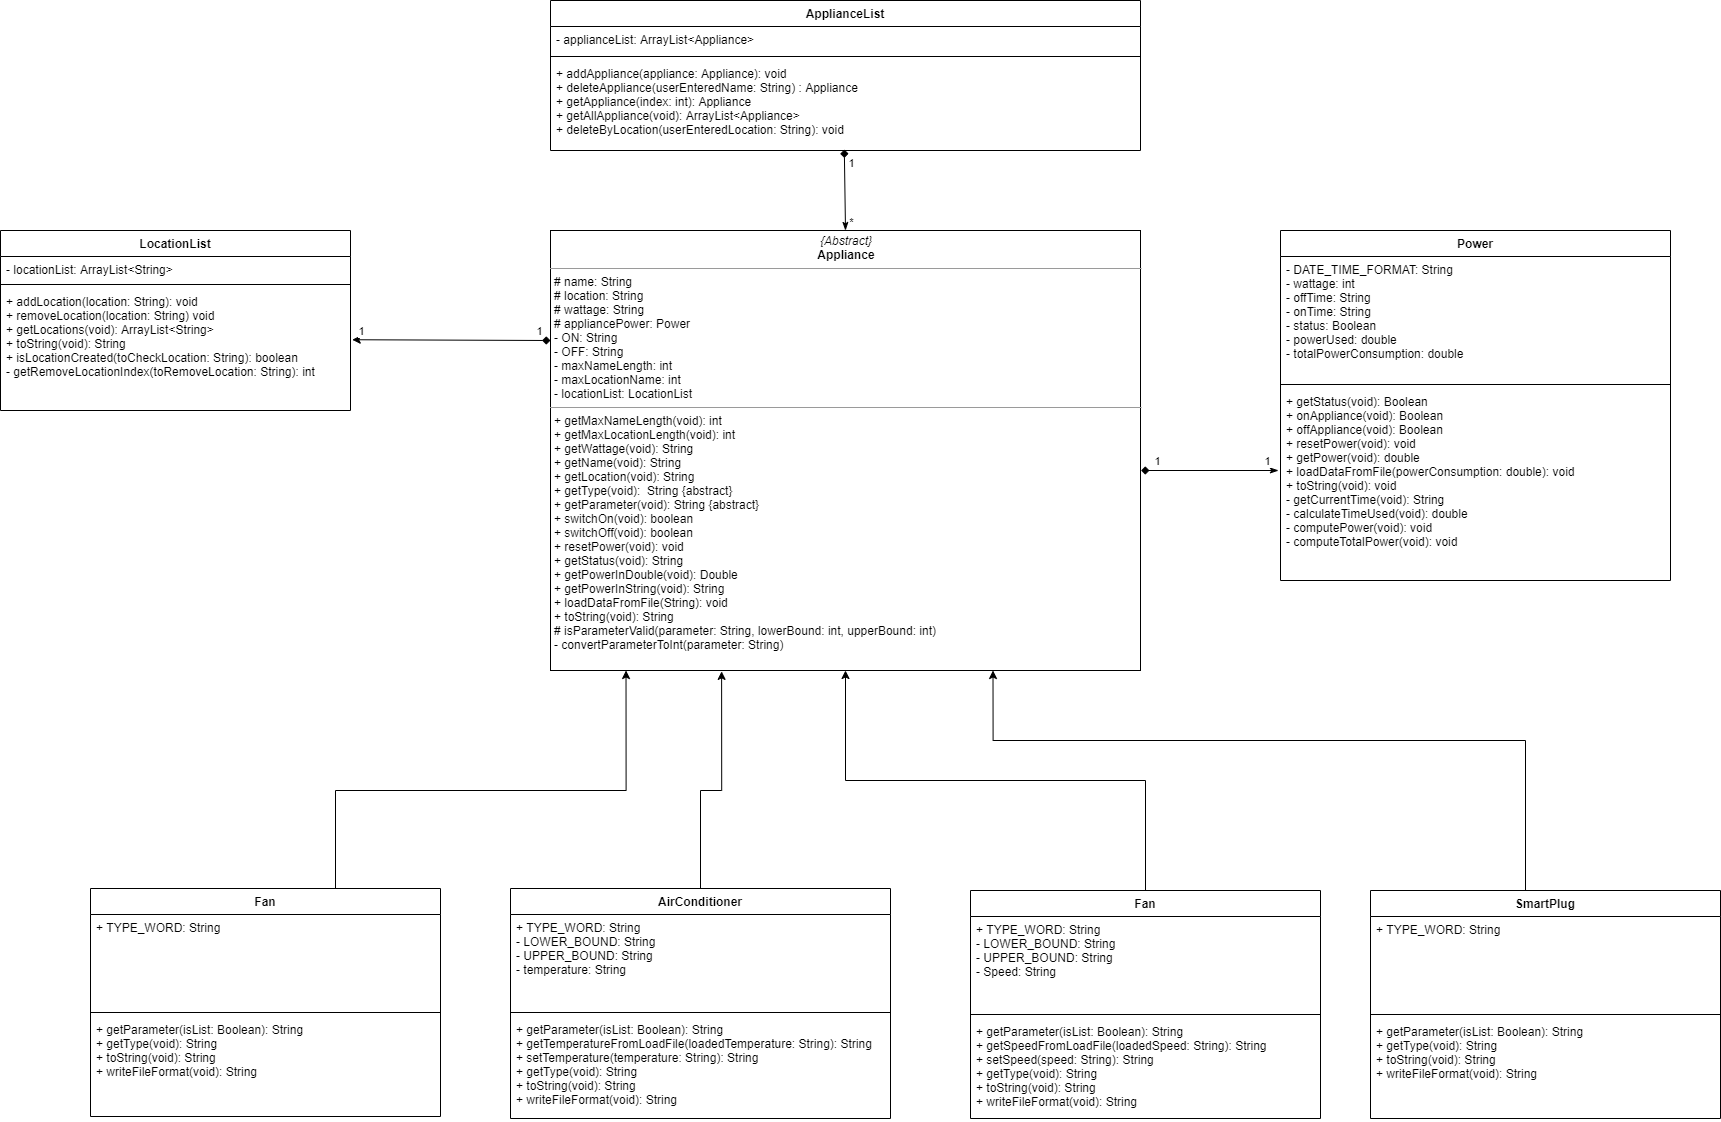

The diagram above was exported from draw.io. Its source (the exported page's mxGraphModel, read from the mxfile embedded in the PNG):
<mxGraphModel dx="2955" dy="3113" grid="1" gridSize="10" guides="1" tooltips="1" connect="1" arrows="1" fold="1" page="1" pageScale="1" pageWidth="827" pageHeight="1169" math="0" shadow="0">
  <root>
    <mxCell id="0" />
    <mxCell id="1" parent="0" />
    <mxCell id="2" style="rounded=0;orthogonalLoop=1;jettySize=auto;html=1;exitX=0.5;exitY=0;exitDx=0;exitDy=0;entryX=0.498;entryY=0.989;entryDx=0;entryDy=0;entryPerimeter=0;endArrow=diamond;endFill=1;startArrow=classicThin;startFill=1;" edge="1" source="11" target="35" parent="1">
      <mxGeometry relative="1" as="geometry" />
    </mxCell>
    <mxCell id="3" value="1" style="edgeLabel;html=1;align=center;verticalAlign=middle;resizable=0;points=[];" vertex="1" connectable="0" parent="2">
      <mxGeometry x="0.7036" y="-1" relative="1" as="geometry">
        <mxPoint x="5.01" as="offset" />
      </mxGeometry>
    </mxCell>
    <mxCell id="4" value="*" style="edgeLabel;html=1;align=center;verticalAlign=middle;resizable=0;points=[];" vertex="1" connectable="0" parent="2">
      <mxGeometry x="-0.6794" y="-1" relative="1" as="geometry">
        <mxPoint x="4.1899999999999995" y="3.01" as="offset" />
      </mxGeometry>
    </mxCell>
    <mxCell id="5" style="edgeStyle=none;rounded=0;orthogonalLoop=1;jettySize=auto;html=1;startArrow=classicThin;startFill=1;endArrow=diamond;endFill=1;" edge="1" parent="1">
      <mxGeometry relative="1" as="geometry">
        <mxPoint x="790.5882352941176" y="250" as="targetPoint" />
        <mxPoint x="928" y="250" as="sourcePoint" />
      </mxGeometry>
    </mxCell>
    <mxCell id="6" value="1" style="edgeLabel;html=1;align=center;verticalAlign=middle;resizable=0;points=[];" vertex="1" connectable="0" parent="5">
      <mxGeometry x="0.7774" relative="1" as="geometry">
        <mxPoint y="-10" as="offset" />
      </mxGeometry>
    </mxCell>
    <mxCell id="7" value="1" style="edgeLabel;html=1;align=center;verticalAlign=middle;resizable=0;points=[];" vertex="1" connectable="0" parent="5">
      <mxGeometry x="-0.8151" y="-2" relative="1" as="geometry">
        <mxPoint y="-8" as="offset" />
      </mxGeometry>
    </mxCell>
    <mxCell id="8" style="edgeStyle=none;rounded=0;orthogonalLoop=1;jettySize=auto;html=1;exitX=0;exitY=0.25;exitDx=0;exitDy=0;startArrow=diamond;startFill=1;entryX=1.005;entryY=0.42;entryDx=0;entryDy=0;entryPerimeter=0;" edge="1" source="11" target="43" parent="1">
      <mxGeometry relative="1" as="geometry" />
    </mxCell>
    <mxCell id="9" value="1" style="edgeLabel;html=1;align=center;verticalAlign=middle;resizable=0;points=[];" vertex="1" connectable="0" parent="8">
      <mxGeometry x="-0.8775" y="-1" relative="1" as="geometry">
        <mxPoint y="-8.95" as="offset" />
      </mxGeometry>
    </mxCell>
    <mxCell id="10" value="1" style="edgeLabel;html=1;align=center;verticalAlign=middle;resizable=0;points=[];" vertex="1" connectable="0" parent="8">
      <mxGeometry x="0.9244" y="1" relative="1" as="geometry">
        <mxPoint y="-10.27" as="offset" />
      </mxGeometry>
    </mxCell>
    <mxCell id="11" value="&lt;p style=&quot;margin: 0px ; margin-top: 4px ; text-align: center&quot;&gt;&lt;i&gt;{Abstract}&lt;/i&gt;&lt;br&gt;&lt;b&gt;Appliance&lt;/b&gt;&lt;/p&gt;&lt;hr size=&quot;1&quot;&gt;&lt;p style=&quot;margin: 0px ; margin-left: 4px&quot;&gt;# name: String&lt;br&gt;# location: String&lt;/p&gt;&lt;p style=&quot;margin: 0px ; margin-left: 4px&quot;&gt;# wattage: String&amp;nbsp;&lt;/p&gt;&lt;p style=&quot;margin: 0px ; margin-left: 4px&quot;&gt;# appliancePower: Power&lt;/p&gt;&lt;p style=&quot;margin: 0px ; margin-left: 4px&quot;&gt;- ON: String&amp;nbsp;&lt;/p&gt;&lt;p style=&quot;margin: 0px ; margin-left: 4px&quot;&gt;- OFF: String&lt;/p&gt;&lt;p style=&quot;margin: 0px ; margin-left: 4px&quot;&gt;- maxNameLength: int&lt;/p&gt;&lt;p style=&quot;margin: 0px ; margin-left: 4px&quot;&gt;- maxLocationName: int&amp;nbsp;&lt;/p&gt;&lt;p style=&quot;margin: 0px ; margin-left: 4px&quot;&gt;- locationList: LocationList&lt;/p&gt;&lt;hr size=&quot;1&quot;&gt;&lt;p style=&quot;margin: 0px ; margin-left: 4px&quot;&gt;+ getMaxNameLength(void): int&lt;/p&gt;&lt;p style=&quot;margin: 0px ; margin-left: 4px&quot;&gt;+ getMaxLocationLength(void): int&lt;/p&gt;&lt;p style=&quot;margin: 0px ; margin-left: 4px&quot;&gt;+ getWattage(void): String&lt;/p&gt;&lt;p style=&quot;margin: 0px ; margin-left: 4px&quot;&gt;+ getName(void): String&lt;/p&gt;&lt;p style=&quot;margin: 0px ; margin-left: 4px&quot;&gt;+ getLocation(void): String&lt;/p&gt;&lt;p style=&quot;margin: 0px ; margin-left: 4px&quot;&gt;+ getType(void): &amp;nbsp;String {abstract}&lt;/p&gt;&lt;p style=&quot;margin: 0px ; margin-left: 4px&quot;&gt;+ getParameter(void): String {abstract}&lt;/p&gt;&lt;p style=&quot;margin: 0px ; margin-left: 4px&quot;&gt;+ switchOn(void): boolean&amp;nbsp;&lt;/p&gt;&lt;p style=&quot;margin: 0px ; margin-left: 4px&quot;&gt;+ switchOff(void): boolean&amp;nbsp;&lt;br&gt;&lt;/p&gt;&lt;p style=&quot;margin: 0px ; margin-left: 4px&quot;&gt;+ resetPower(void): void&lt;/p&gt;&lt;p style=&quot;margin: 0px ; margin-left: 4px&quot;&gt;+ getStatus(void): String&lt;/p&gt;&lt;p style=&quot;margin: 0px ; margin-left: 4px&quot;&gt;+ getPowerInDouble(void): Double&lt;/p&gt;&lt;p style=&quot;margin: 0px ; margin-left: 4px&quot;&gt;+ getPowerInString(void): String&lt;/p&gt;&lt;p style=&quot;margin: 0px ; margin-left: 4px&quot;&gt;+ loadDataFromFile(String): void&amp;nbsp;&lt;/p&gt;&lt;p style=&quot;margin: 0px ; margin-left: 4px&quot;&gt;+ toString(void): String&amp;nbsp;&lt;/p&gt;&lt;p style=&quot;margin: 0px ; margin-left: 4px&quot;&gt;# isParameterValid(parameter: String, lowerBound: int, upperBound: int)&lt;/p&gt;&lt;p style=&quot;margin: 0px ; margin-left: 4px&quot;&gt;- convertParameterToInt(parameter: String)&lt;/p&gt;&lt;p style=&quot;margin: 0px ; margin-left: 4px&quot;&gt;&lt;br&gt;&lt;/p&gt;&lt;p style=&quot;margin: 0px ; margin-left: 4px&quot;&gt;&lt;br&gt;&lt;/p&gt;" style="verticalAlign=top;align=left;overflow=fill;fontSize=12;fontFamily=Helvetica;html=1;" vertex="1" parent="1">
      <mxGeometry x="200" y="10" width="590" height="440" as="geometry" />
    </mxCell>
    <mxCell id="12" style="edgeStyle=orthogonalEdgeStyle;rounded=0;orthogonalLoop=1;jettySize=auto;html=1;entryX=0.29;entryY=1.002;entryDx=0;entryDy=0;entryPerimeter=0;" edge="1" source="13" target="11" parent="1">
      <mxGeometry relative="1" as="geometry">
        <Array as="points">
          <mxPoint x="350" y="570" />
          <mxPoint x="371" y="570" />
        </Array>
      </mxGeometry>
    </mxCell>
    <mxCell id="13" value="AirConditioner" style="swimlane;fontStyle=1;align=center;verticalAlign=top;childLayout=stackLayout;horizontal=1;startSize=26;horizontalStack=0;resizeParent=1;resizeParentMax=0;resizeLast=0;collapsible=1;marginBottom=0;" vertex="1" parent="1">
      <mxGeometry x="160" y="668" width="380" height="230" as="geometry">
        <mxRectangle x="274" y="670" width="140" height="26" as="alternateBounds" />
      </mxGeometry>
    </mxCell>
    <mxCell id="14" value="+ TYPE_WORD: String&#10;- LOWER_BOUND: String&#10;- UPPER_BOUND: String&#10;- temperature: String" style="text;strokeColor=none;fillColor=none;align=left;verticalAlign=top;spacingLeft=4;spacingRight=4;overflow=hidden;rotatable=0;points=[[0,0.5],[1,0.5]];portConstraint=eastwest;" vertex="1" parent="13">
      <mxGeometry y="26" width="380" height="94" as="geometry" />
    </mxCell>
    <mxCell id="15" value="" style="line;strokeWidth=1;fillColor=none;align=left;verticalAlign=middle;spacingTop=-1;spacingLeft=3;spacingRight=3;rotatable=0;labelPosition=right;points=[];portConstraint=eastwest;" vertex="1" parent="13">
      <mxGeometry y="120" width="380" height="8" as="geometry" />
    </mxCell>
    <mxCell id="16" value="+ getParameter(isList: Boolean): String &#10;+ getTemperatureFromLoadFile(loadedTemperature: String): String &#10;+ setTemperature(temperature: String): String&#10;+ getType(void): String&#10;+ toString(void): String&#10;+ writeFileFormat(void): String " style="text;strokeColor=none;fillColor=none;align=left;verticalAlign=top;spacingLeft=4;spacingRight=4;overflow=hidden;rotatable=0;points=[[0,0.5],[1,0.5]];portConstraint=eastwest;" vertex="1" parent="13">
      <mxGeometry y="128" width="380" height="102" as="geometry" />
    </mxCell>
    <mxCell id="17" style="edgeStyle=orthogonalEdgeStyle;rounded=0;orthogonalLoop=1;jettySize=auto;html=1;exitX=0.5;exitY=0;exitDx=0;exitDy=0;" edge="1" source="18" target="11" parent="1">
      <mxGeometry relative="1" as="geometry" />
    </mxCell>
    <mxCell id="18" value="Fan" style="swimlane;fontStyle=1;align=center;verticalAlign=top;childLayout=stackLayout;horizontal=1;startSize=26;horizontalStack=0;resizeParent=1;resizeParentMax=0;resizeLast=0;collapsible=1;marginBottom=0;" vertex="1" parent="1">
      <mxGeometry x="620" y="670" width="350" height="228" as="geometry">
        <mxRectangle x="190" y="680" width="70" height="26" as="alternateBounds" />
      </mxGeometry>
    </mxCell>
    <mxCell id="19" value="+ TYPE_WORD: String&#10;- LOWER_BOUND: String&#10;- UPPER_BOUND: String&#10;- Speed: String" style="text;strokeColor=none;fillColor=none;align=left;verticalAlign=top;spacingLeft=4;spacingRight=4;overflow=hidden;rotatable=0;points=[[0,0.5],[1,0.5]];portConstraint=eastwest;" vertex="1" parent="18">
      <mxGeometry y="26" width="350" height="94" as="geometry" />
    </mxCell>
    <mxCell id="20" value="" style="line;strokeWidth=1;fillColor=none;align=left;verticalAlign=middle;spacingTop=-1;spacingLeft=3;spacingRight=3;rotatable=0;labelPosition=right;points=[];portConstraint=eastwest;" vertex="1" parent="18">
      <mxGeometry y="120" width="350" height="8" as="geometry" />
    </mxCell>
    <mxCell id="21" value="+ getParameter(isList: Boolean): String &#10;+ getSpeedFromLoadFile(loadedSpeed: String): String &#10;+ setSpeed(speed: String): String&#10;+ getType(void): String&#10;+ toString(void): String&#10;+ writeFileFormat(void): String " style="text;strokeColor=none;fillColor=none;align=left;verticalAlign=top;spacingLeft=4;spacingRight=4;overflow=hidden;rotatable=0;points=[[0,0.5],[1,0.5]];portConstraint=eastwest;" vertex="1" parent="18">
      <mxGeometry y="128" width="350" height="100" as="geometry" />
    </mxCell>
    <mxCell id="22" style="edgeStyle=orthogonalEdgeStyle;rounded=0;orthogonalLoop=1;jettySize=auto;html=1;entryX=0.128;entryY=1;entryDx=0;entryDy=0;exitX=0.5;exitY=0;exitDx=0;exitDy=0;entryPerimeter=0;" edge="1" source="23" target="11" parent="1">
      <mxGeometry relative="1" as="geometry">
        <Array as="points">
          <mxPoint x="-15" y="570" />
          <mxPoint x="276" y="570" />
        </Array>
      </mxGeometry>
    </mxCell>
    <mxCell id="23" value="Fan" style="swimlane;fontStyle=1;align=center;verticalAlign=top;childLayout=stackLayout;horizontal=1;startSize=26;horizontalStack=0;resizeParent=1;resizeParentMax=0;resizeLast=0;collapsible=1;marginBottom=0;" vertex="1" parent="1">
      <mxGeometry x="-260" y="668" width="350" height="228" as="geometry">
        <mxRectangle x="-190" y="680" width="70" height="26" as="alternateBounds" />
      </mxGeometry>
    </mxCell>
    <mxCell id="24" value="+ TYPE_WORD: String" style="text;strokeColor=none;fillColor=none;align=left;verticalAlign=top;spacingLeft=4;spacingRight=4;overflow=hidden;rotatable=0;points=[[0,0.5],[1,0.5]];portConstraint=eastwest;" vertex="1" parent="23">
      <mxGeometry y="26" width="350" height="94" as="geometry" />
    </mxCell>
    <mxCell id="25" value="" style="line;strokeWidth=1;fillColor=none;align=left;verticalAlign=middle;spacingTop=-1;spacingLeft=3;spacingRight=3;rotatable=0;labelPosition=right;points=[];portConstraint=eastwest;" vertex="1" parent="23">
      <mxGeometry y="120" width="350" height="8" as="geometry" />
    </mxCell>
    <mxCell id="26" value="+ getParameter(isList: Boolean): String &#10;+ getType(void): String&#10;+ toString(void): String&#10;+ writeFileFormat(void): String " style="text;strokeColor=none;fillColor=none;align=left;verticalAlign=top;spacingLeft=4;spacingRight=4;overflow=hidden;rotatable=0;points=[[0,0.5],[1,0.5]];portConstraint=eastwest;" vertex="1" parent="23">
      <mxGeometry y="128" width="350" height="100" as="geometry" />
    </mxCell>
    <mxCell id="27" style="edgeStyle=orthogonalEdgeStyle;rounded=0;orthogonalLoop=1;jettySize=auto;html=1;exitX=0.5;exitY=0;exitDx=0;exitDy=0;entryX=0.75;entryY=1;entryDx=0;entryDy=0;" edge="1" source="28" target="11" parent="1">
      <mxGeometry relative="1" as="geometry">
        <Array as="points">
          <mxPoint x="1175" y="520" />
          <mxPoint x="643" y="520" />
        </Array>
      </mxGeometry>
    </mxCell>
    <mxCell id="28" value="SmartPlug" style="swimlane;fontStyle=1;align=center;verticalAlign=top;childLayout=stackLayout;horizontal=1;startSize=26;horizontalStack=0;resizeParent=1;resizeParentMax=0;resizeLast=0;collapsible=1;marginBottom=0;" vertex="1" parent="1">
      <mxGeometry x="1020" y="670" width="350" height="228" as="geometry">
        <mxRectangle x="190" y="680" width="70" height="26" as="alternateBounds" />
      </mxGeometry>
    </mxCell>
    <mxCell id="29" value="+ TYPE_WORD: String" style="text;strokeColor=none;fillColor=none;align=left;verticalAlign=top;spacingLeft=4;spacingRight=4;overflow=hidden;rotatable=0;points=[[0,0.5],[1,0.5]];portConstraint=eastwest;" vertex="1" parent="28">
      <mxGeometry y="26" width="350" height="94" as="geometry" />
    </mxCell>
    <mxCell id="30" value="" style="line;strokeWidth=1;fillColor=none;align=left;verticalAlign=middle;spacingTop=-1;spacingLeft=3;spacingRight=3;rotatable=0;labelPosition=right;points=[];portConstraint=eastwest;" vertex="1" parent="28">
      <mxGeometry y="120" width="350" height="8" as="geometry" />
    </mxCell>
    <mxCell id="31" value="+ getParameter(isList: Boolean): String &#10;+ getType(void): String&#10;+ toString(void): String&#10;+ writeFileFormat(void): String " style="text;strokeColor=none;fillColor=none;align=left;verticalAlign=top;spacingLeft=4;spacingRight=4;overflow=hidden;rotatable=0;points=[[0,0.5],[1,0.5]];portConstraint=eastwest;" vertex="1" parent="28">
      <mxGeometry y="128" width="350" height="100" as="geometry" />
    </mxCell>
    <mxCell id="32" value="ApplianceList" style="swimlane;fontStyle=1;align=center;verticalAlign=top;childLayout=stackLayout;horizontal=1;startSize=26;horizontalStack=0;resizeParent=1;resizeParentMax=0;resizeLast=0;collapsible=1;marginBottom=0;" vertex="1" parent="1">
      <mxGeometry x="200" y="-220" width="590" height="150" as="geometry" />
    </mxCell>
    <mxCell id="33" value="- applianceList: ArrayList&lt;Appliance&gt; " style="text;strokeColor=none;fillColor=none;align=left;verticalAlign=top;spacingLeft=4;spacingRight=4;overflow=hidden;rotatable=0;points=[[0,0.5],[1,0.5]];portConstraint=eastwest;" vertex="1" parent="32">
      <mxGeometry y="26" width="590" height="26" as="geometry" />
    </mxCell>
    <mxCell id="34" value="" style="line;strokeWidth=1;fillColor=none;align=left;verticalAlign=middle;spacingTop=-1;spacingLeft=3;spacingRight=3;rotatable=0;labelPosition=right;points=[];portConstraint=eastwest;" vertex="1" parent="32">
      <mxGeometry y="52" width="590" height="8" as="geometry" />
    </mxCell>
    <mxCell id="35" value="+ addAppliance(appliance: Appliance): void&#10;+ deleteAppliance(userEnteredName: String) : Appliance&#10;+ getAppliance(index: int): Appliance&#10;+ getAllAppliance(void): ArrayList&lt;Appliance&gt; &#10;+ deleteByLocation(userEnteredLocation: String): void&#10;" style="text;strokeColor=none;fillColor=none;align=left;verticalAlign=top;spacingLeft=4;spacingRight=4;overflow=hidden;rotatable=0;points=[[0,0.5],[1,0.5]];portConstraint=eastwest;" vertex="1" parent="32">
      <mxGeometry y="60" width="590" height="90" as="geometry" />
    </mxCell>
    <mxCell id="36" value="Power" style="swimlane;fontStyle=1;align=center;verticalAlign=top;childLayout=stackLayout;horizontal=1;startSize=26;horizontalStack=0;resizeParent=1;resizeParentMax=0;resizeLast=0;collapsible=1;marginBottom=0;" vertex="1" parent="1">
      <mxGeometry x="930" y="10" width="390" height="350" as="geometry" />
    </mxCell>
    <mxCell id="37" value="- DATE_TIME_FORMAT: String&#10;- wattage: int&#10;- offTime: String&#10;- onTime: String&#10;- status: Boolean&#10;- powerUsed: double&#10;- totalPowerConsumption: double&#10;" style="text;strokeColor=none;fillColor=none;align=left;verticalAlign=top;spacingLeft=4;spacingRight=4;overflow=hidden;rotatable=0;points=[[0,0.5],[1,0.5]];portConstraint=eastwest;" vertex="1" parent="36">
      <mxGeometry y="26" width="390" height="124" as="geometry" />
    </mxCell>
    <mxCell id="38" value="" style="line;strokeWidth=1;fillColor=none;align=left;verticalAlign=middle;spacingTop=-1;spacingLeft=3;spacingRight=3;rotatable=0;labelPosition=right;points=[];portConstraint=eastwest;" vertex="1" parent="36">
      <mxGeometry y="150" width="390" height="8" as="geometry" />
    </mxCell>
    <mxCell id="39" value="+ getStatus(void): Boolean&#10;+ onAppliance(void): Boolean &#10;+ offAppliance(void): Boolean &#10;+ resetPower(void): void&#10;+ getPower(void): double&#10;+ loadDataFromFile(powerConsumption: double): void&#10;+ toString(void): void&#10;- getCurrentTime(void): String &#10;- calculateTimeUsed(void): double &#10;- computePower(void): void &#10;- computeTotalPower(void): void&#10;" style="text;strokeColor=none;fillColor=none;align=left;verticalAlign=top;spacingLeft=4;spacingRight=4;overflow=hidden;rotatable=0;points=[[0,0.5],[1,0.5]];portConstraint=eastwest;" vertex="1" parent="36">
      <mxGeometry y="158" width="390" height="192" as="geometry" />
    </mxCell>
    <mxCell id="40" value="LocationList" style="swimlane;fontStyle=1;align=center;verticalAlign=top;childLayout=stackLayout;horizontal=1;startSize=26;horizontalStack=0;resizeParent=1;resizeParentMax=0;resizeLast=0;collapsible=1;marginBottom=0;" vertex="1" parent="1">
      <mxGeometry x="-350" y="10" width="350" height="180" as="geometry" />
    </mxCell>
    <mxCell id="41" value="- locationList: ArrayList&lt;String&gt;" style="text;strokeColor=none;fillColor=none;align=left;verticalAlign=top;spacingLeft=4;spacingRight=4;overflow=hidden;rotatable=0;points=[[0,0.5],[1,0.5]];portConstraint=eastwest;" vertex="1" parent="40">
      <mxGeometry y="26" width="350" height="24" as="geometry" />
    </mxCell>
    <mxCell id="42" value="" style="line;strokeWidth=1;fillColor=none;align=left;verticalAlign=middle;spacingTop=-1;spacingLeft=3;spacingRight=3;rotatable=0;labelPosition=right;points=[];portConstraint=eastwest;" vertex="1" parent="40">
      <mxGeometry y="50" width="350" height="8" as="geometry" />
    </mxCell>
    <mxCell id="43" value="+ addLocation(location: String): void&#10;+ removeLocation(location: String) void &#10;+ getLocations(void): ArrayList&lt;String&gt;&#10;+ toString(void): String&#10;+ isLocationCreated(toCheckLocation: String): boolean&#10;- getRemoveLocationIndex(toRemoveLocation: String): int" style="text;strokeColor=none;fillColor=none;align=left;verticalAlign=top;spacingLeft=4;spacingRight=4;overflow=hidden;rotatable=0;points=[[0,0.5],[1,0.5]];portConstraint=eastwest;" vertex="1" parent="40">
      <mxGeometry y="58" width="350" height="122" as="geometry" />
    </mxCell>
  </root>
</mxGraphModel>